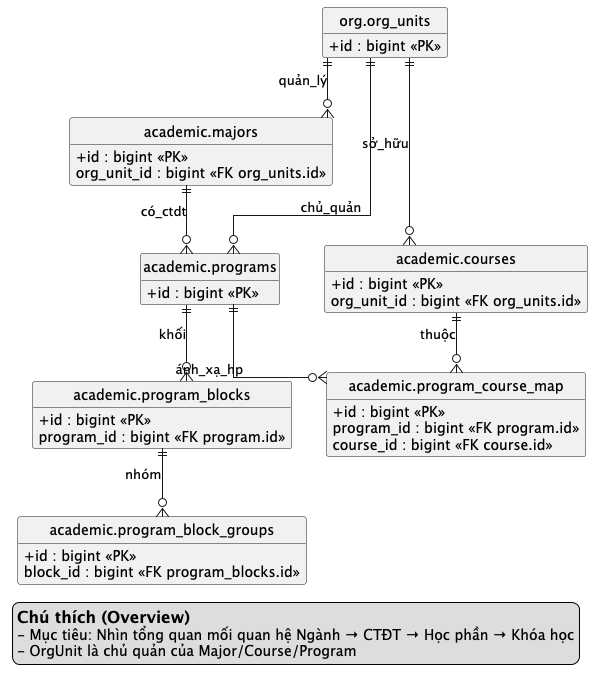

The diagram above was rendered by PlantUML. Its source (embedded in the PNG):
@startuml
' ERD: Tổng quan Học thuật (Overview)
' Nguồn: prisma/schema.prisma

skinparam linetype ortho
hide circle
hide methods
hide stereotypes
skinparam classAttributeIconSize 0

legend left
== Chú thích (Overview)
- Mục tiêu: Nhìn tổng quan mối quan hệ Ngành → CTĐT → Học phần → Khóa học
- OrgUnit là chủ quản của Major/Course/Program
endlegend

entity "org.org_units" as org_units {
  + id : bigint <<PK>>
  code : varchar(50)
  name : varchar(255)
}

entity "academic.majors" as major {
  + id : bigint <<PK>>
  code : varchar(32)
  org_unit_id : bigint <<FK org_units.id>>
}

entity "academic.programs" as program {
  + id : bigint <<PK>>
  code : varchar(32)
  major_id : bigint (nullable) <<FK major.id>>
  org_unit_id : bigint (nullable) <<FK org_units.id>>
}

entity "academic.program_blocks" as program_blocks {
  + id : bigint <<PK>>
  program_id : bigint <<FK program.id>>
}

entity "academic.program_block_groups" as program_block_groups {
  + id : bigint <<PK>>
  block_id : bigint <<FK program_blocks.id>>
}

entity "academic.program_course_map" as program_course_map {
  + id : bigint <<PK>>
  program_id : bigint <<FK program.id>>
  course_id : bigint <<FK course.id>>
  block_id : bigint (nullable) <<FK program_blocks.id>>
  group_id : bigint (nullable) <<FK program_block_groups.id>>
}

entity "academic.courses" as course {
  + id : bigint <<PK>>
  code : varchar(32)
  org_unit_id : bigint <<FK org_units.id>>
}

major ||--o{ program : có_ctdt
org_units ||--o{ major : quản_lý
org_units ||--o{ program : chủ_quản
org_units ||--o{ course : sở_hữu
program ||--o{ program_blocks : khối
program_blocks ||--o{ program_block_groups : nhóm
program ||--o{ program_course_map : ánh_xạ_hp
course ||--o{ program_course_map : thuộc

@enduml